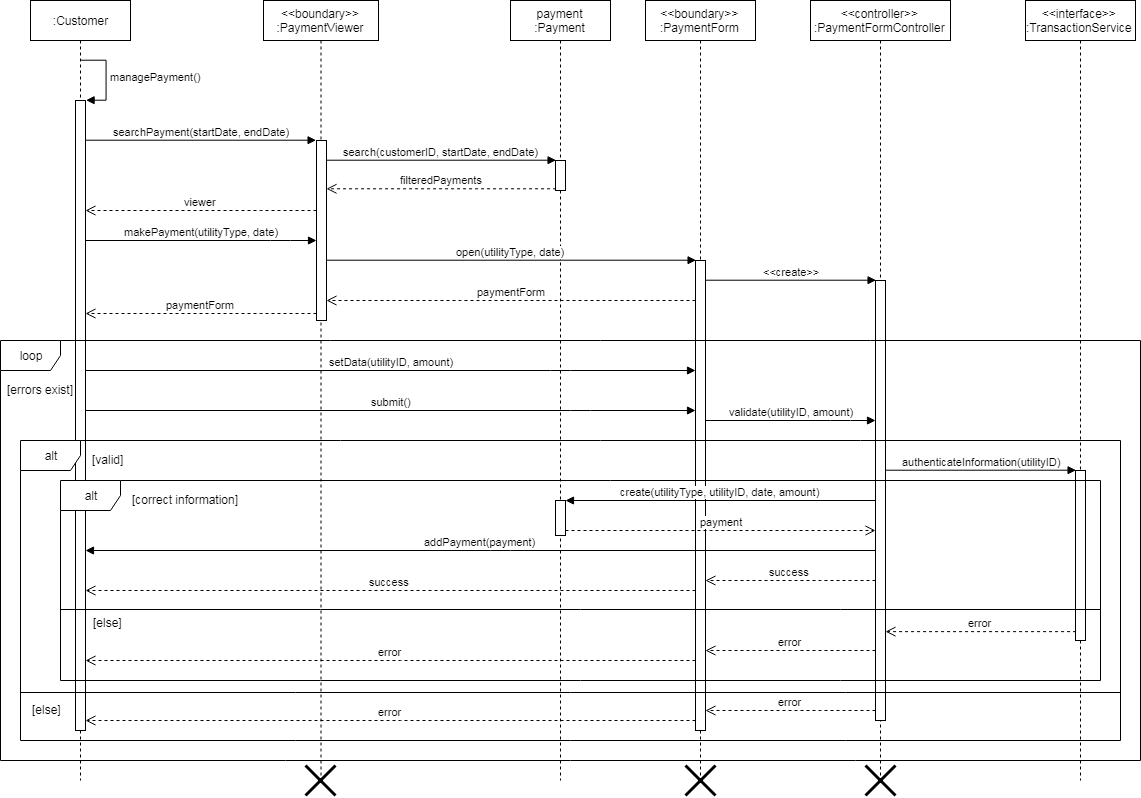

The diagram above was exported from draw.io. Its source (the exported page's mxGraphModel, read from the mxfile embedded in the PNG):
<mxGraphModel dx="1543" dy="636" grid="1" gridSize="10" guides="1" tooltips="1" connect="1" arrows="1" fold="1" page="1" pageScale="1" pageWidth="850" pageHeight="1100" math="0" shadow="0">
  <root>
    <mxCell id="wEVVw_OWQ-K8av8b-zpL-0" />
    <mxCell id="wEVVw_OWQ-K8av8b-zpL-1" parent="wEVVw_OWQ-K8av8b-zpL-0" />
    <mxCell id="YK0k0HyRBoo_h91Z59ka-0" value=":Customer" style="shape=umlLifeline;perimeter=lifelinePerimeter;whiteSpace=wrap;html=1;container=1;collapsible=0;recursiveResize=0;outlineConnect=0;" vertex="1" parent="wEVVw_OWQ-K8av8b-zpL-1">
      <mxGeometry x="70" y="20" width="100" height="780" as="geometry" />
    </mxCell>
    <mxCell id="YK0k0HyRBoo_h91Z59ka-1" value="" style="html=1;points=[];perimeter=orthogonalPerimeter;" vertex="1" parent="YK0k0HyRBoo_h91Z59ka-0">
      <mxGeometry x="45" y="100" width="10" height="630" as="geometry" />
    </mxCell>
    <mxCell id="YK0k0HyRBoo_h91Z59ka-2" value="&lt;span&gt;managePayment()&lt;/span&gt;" style="edgeStyle=orthogonalEdgeStyle;html=1;align=left;spacingLeft=2;endArrow=block;rounded=0;entryX=1;entryY=0;" edge="1" parent="YK0k0HyRBoo_h91Z59ka-0" target="YK0k0HyRBoo_h91Z59ka-1">
      <mxGeometry relative="1" as="geometry">
        <mxPoint x="50" y="60" as="sourcePoint" />
        <Array as="points">
          <mxPoint x="75" y="60" />
          <mxPoint x="75" y="100" />
        </Array>
      </mxGeometry>
    </mxCell>
    <mxCell id="YK0k0HyRBoo_h91Z59ka-3" value="&amp;lt;&amp;lt;boundary&amp;gt;&amp;gt;&lt;br&gt;:PaymentViewer" style="shape=umlLifeline;perimeter=lifelinePerimeter;whiteSpace=wrap;html=1;container=1;collapsible=0;recursiveResize=0;outlineConnect=0;" vertex="1" parent="wEVVw_OWQ-K8av8b-zpL-1">
      <mxGeometry x="303" y="20" width="115" height="780" as="geometry" />
    </mxCell>
    <mxCell id="YK0k0HyRBoo_h91Z59ka-4" value="" style="html=1;points=[];perimeter=orthogonalPerimeter;" vertex="1" parent="YK0k0HyRBoo_h91Z59ka-3">
      <mxGeometry x="53" y="140" width="10" height="180" as="geometry" />
    </mxCell>
    <mxCell id="YK0k0HyRBoo_h91Z59ka-5" value="&lt;span&gt;searchPayment(startDate, endDate)&lt;br&gt;&lt;/span&gt;" style="html=1;verticalAlign=bottom;endArrow=block;entryX=0;entryY=0;" edge="1" parent="wEVVw_OWQ-K8av8b-zpL-1" source="YK0k0HyRBoo_h91Z59ka-1" target="YK0k0HyRBoo_h91Z59ka-4">
      <mxGeometry relative="1" as="geometry">
        <mxPoint x="365" y="140" as="sourcePoint" />
      </mxGeometry>
    </mxCell>
    <mxCell id="YK0k0HyRBoo_h91Z59ka-6" value="viewer" style="html=1;verticalAlign=bottom;endArrow=open;dashed=1;endSize=8;" edge="1" parent="wEVVw_OWQ-K8av8b-zpL-1" source="YK0k0HyRBoo_h91Z59ka-4" target="YK0k0HyRBoo_h91Z59ka-1">
      <mxGeometry relative="1" as="geometry">
        <mxPoint x="365" y="216" as="targetPoint" />
        <Array as="points">
          <mxPoint x="310" y="230" />
        </Array>
      </mxGeometry>
    </mxCell>
    <mxCell id="YK0k0HyRBoo_h91Z59ka-7" value="payment&lt;br&gt;:Payment" style="shape=umlLifeline;perimeter=lifelinePerimeter;whiteSpace=wrap;html=1;container=1;collapsible=0;recursiveResize=0;outlineConnect=0;" vertex="1" parent="wEVVw_OWQ-K8av8b-zpL-1">
      <mxGeometry x="550" y="20" width="100" height="780" as="geometry" />
    </mxCell>
    <mxCell id="YK0k0HyRBoo_h91Z59ka-10" value="" style="html=1;points=[];perimeter=orthogonalPerimeter;" vertex="1" parent="YK0k0HyRBoo_h91Z59ka-7">
      <mxGeometry x="45" y="160" width="10" height="30" as="geometry" />
    </mxCell>
    <mxCell id="hYSlQIKxAOybXC_wwbCc-1" value="" style="html=1;points=[];perimeter=orthogonalPerimeter;" vertex="1" parent="YK0k0HyRBoo_h91Z59ka-7">
      <mxGeometry x="45" y="500" width="10" height="35" as="geometry" />
    </mxCell>
    <mxCell id="YK0k0HyRBoo_h91Z59ka-15" value="&amp;lt;&amp;lt;boundary&amp;gt;&amp;gt;&lt;br&gt;:PaymentForm" style="html=1;points=[];perimeter=orthogonalPerimeter;shape=umlLifeline;participant=label;fontFamily=Helvetica;fontSize=12;fontColor=#000000;align=center;strokeColor=#000000;fillColor=#ffffff;recursiveResize=0;container=1;collapsible=0;size=40;" vertex="1" parent="wEVVw_OWQ-K8av8b-zpL-1">
      <mxGeometry x="685" y="20" width="110" height="780" as="geometry" />
    </mxCell>
    <mxCell id="6-hYe8lCWY_QDPsLLlLG-35" value="" style="html=1;points=[];perimeter=orthogonalPerimeter;" vertex="1" parent="YK0k0HyRBoo_h91Z59ka-15">
      <mxGeometry x="50" y="260" width="10" height="470" as="geometry" />
    </mxCell>
    <mxCell id="YK0k0HyRBoo_h91Z59ka-38" value="search(customerID, startDate, endDate)" style="html=1;verticalAlign=bottom;endArrow=block;entryX=0;entryY=0;" edge="1" parent="wEVVw_OWQ-K8av8b-zpL-1" source="YK0k0HyRBoo_h91Z59ka-4" target="YK0k0HyRBoo_h91Z59ka-10">
      <mxGeometry relative="1" as="geometry">
        <mxPoint x="465" y="180" as="sourcePoint" />
      </mxGeometry>
    </mxCell>
    <mxCell id="YK0k0HyRBoo_h91Z59ka-39" value="filteredPayments" style="html=1;verticalAlign=bottom;endArrow=open;dashed=1;endSize=8;exitX=0;exitY=0.95;" edge="1" parent="wEVVw_OWQ-K8av8b-zpL-1" source="YK0k0HyRBoo_h91Z59ka-10" target="YK0k0HyRBoo_h91Z59ka-4">
      <mxGeometry relative="1" as="geometry">
        <mxPoint x="465" y="256" as="targetPoint" />
      </mxGeometry>
    </mxCell>
    <mxCell id="6-hYe8lCWY_QDPsLLlLG-36" value="open(utilityType, date)" style="html=1;verticalAlign=bottom;endArrow=block;entryX=0;entryY=0;" edge="1" target="6-hYe8lCWY_QDPsLLlLG-35" parent="wEVVw_OWQ-K8av8b-zpL-1" source="YK0k0HyRBoo_h91Z59ka-4">
      <mxGeometry relative="1" as="geometry">
        <mxPoint x="380" y="250" as="sourcePoint" />
      </mxGeometry>
    </mxCell>
    <mxCell id="6-hYe8lCWY_QDPsLLlLG-37" value="error" style="html=1;verticalAlign=bottom;endArrow=open;dashed=1;endSize=8;" edge="1" source="6-hYe8lCWY_QDPsLLlLG-35" parent="wEVVw_OWQ-K8av8b-zpL-1" target="YK0k0HyRBoo_h91Z59ka-1">
      <mxGeometry relative="1" as="geometry">
        <mxPoint x="670" y="326" as="targetPoint" />
        <Array as="points">
          <mxPoint x="430" y="680" />
        </Array>
      </mxGeometry>
    </mxCell>
    <mxCell id="e2A_QHBK7GZ2wOci8cmQ-2" value="&amp;lt;&amp;lt;controller&amp;gt;&amp;gt;&lt;br&gt;:PaymentFormController" style="html=1;points=[];perimeter=orthogonalPerimeter;shape=umlLifeline;participant=label;fontFamily=Helvetica;fontSize=12;fontColor=#000000;align=center;strokeColor=#000000;fillColor=#ffffff;recursiveResize=0;container=1;collapsible=0;size=40;" vertex="1" parent="wEVVw_OWQ-K8av8b-zpL-1">
      <mxGeometry x="850" y="20" width="140" height="780" as="geometry" />
    </mxCell>
    <mxCell id="e2A_QHBK7GZ2wOci8cmQ-7" value="" style="html=1;points=[];perimeter=orthogonalPerimeter;" vertex="1" parent="e2A_QHBK7GZ2wOci8cmQ-2">
      <mxGeometry x="65" y="280" width="10" height="440" as="geometry" />
    </mxCell>
    <mxCell id="e2A_QHBK7GZ2wOci8cmQ-8" value="&amp;lt;&amp;lt;create&amp;gt;&amp;gt;" style="html=1;verticalAlign=bottom;endArrow=block;entryX=0;entryY=0;" edge="1" target="e2A_QHBK7GZ2wOci8cmQ-7" parent="wEVVw_OWQ-K8av8b-zpL-1" source="6-hYe8lCWY_QDPsLLlLG-35">
      <mxGeometry relative="1" as="geometry">
        <mxPoint x="845" y="270" as="sourcePoint" />
      </mxGeometry>
    </mxCell>
    <mxCell id="e2A_QHBK7GZ2wOci8cmQ-9" value="error&lt;br&gt;" style="html=1;verticalAlign=bottom;endArrow=open;dashed=1;endSize=8;" edge="1" source="e2A_QHBK7GZ2wOci8cmQ-7" parent="wEVVw_OWQ-K8av8b-zpL-1" target="6-hYe8lCWY_QDPsLLlLG-35">
      <mxGeometry relative="1" as="geometry">
        <mxPoint x="845" y="346" as="targetPoint" />
        <mxPoint x="900" y="680" as="sourcePoint" />
        <Array as="points">
          <mxPoint x="860" y="670" />
        </Array>
      </mxGeometry>
    </mxCell>
    <mxCell id="a9P-vnTAawq1qs2JVrcY-1" value="paymentForm" style="html=1;verticalAlign=bottom;endArrow=open;dashed=1;endSize=8;" edge="1" parent="wEVVw_OWQ-K8av8b-zpL-1" source="6-hYe8lCWY_QDPsLLlLG-35" target="YK0k0HyRBoo_h91Z59ka-4">
      <mxGeometry relative="1" as="geometry">
        <mxPoint x="600" y="330" as="sourcePoint" />
        <mxPoint x="400" y="300" as="targetPoint" />
        <Array as="points">
          <mxPoint x="510" y="320" />
        </Array>
      </mxGeometry>
    </mxCell>
    <mxCell id="a9P-vnTAawq1qs2JVrcY-2" value="setData(utilityID, amount)" style="html=1;verticalAlign=bottom;endArrow=block;" edge="1" parent="wEVVw_OWQ-K8av8b-zpL-1" source="YK0k0HyRBoo_h91Z59ka-1" target="6-hYe8lCWY_QDPsLLlLG-35">
      <mxGeometry width="80" relative="1" as="geometry">
        <mxPoint x="300" y="350" as="sourcePoint" />
        <mxPoint x="380" y="350" as="targetPoint" />
        <Array as="points">
          <mxPoint x="600" y="390" />
        </Array>
      </mxGeometry>
    </mxCell>
    <mxCell id="ej9bjiyRIq8zFMY_l2oB-0" value="makePayment(utilityType, date)" style="html=1;verticalAlign=bottom;endArrow=block;" edge="1" parent="wEVVw_OWQ-K8av8b-zpL-1" source="YK0k0HyRBoo_h91Z59ka-1" target="YK0k0HyRBoo_h91Z59ka-4">
      <mxGeometry width="80" relative="1" as="geometry">
        <mxPoint x="170" y="190" as="sourcePoint" />
        <mxPoint x="250" y="190" as="targetPoint" />
        <Array as="points">
          <mxPoint x="320" y="260" />
        </Array>
      </mxGeometry>
    </mxCell>
    <mxCell id="ej9bjiyRIq8zFMY_l2oB-1" value="paymentForm" style="html=1;verticalAlign=bottom;endArrow=open;dashed=1;endSize=8;" edge="1" parent="wEVVw_OWQ-K8av8b-zpL-1">
      <mxGeometry relative="1" as="geometry">
        <mxPoint x="356" y="333" as="sourcePoint" />
        <mxPoint x="125" y="333" as="targetPoint" />
        <Array as="points">
          <mxPoint x="310" y="333" />
          <mxPoint x="240" y="333" />
        </Array>
      </mxGeometry>
    </mxCell>
    <mxCell id="SOsr2k4VdEWdhKsOipVH-0" value="submit()" style="html=1;verticalAlign=bottom;endArrow=block;" edge="1" parent="wEVVw_OWQ-K8av8b-zpL-1" source="YK0k0HyRBoo_h91Z59ka-1" target="6-hYe8lCWY_QDPsLLlLG-35">
      <mxGeometry width="80" relative="1" as="geometry">
        <mxPoint x="135" y="400" as="sourcePoint" />
        <mxPoint x="745" y="400" as="targetPoint" />
        <Array as="points">
          <mxPoint x="620" y="430" />
        </Array>
      </mxGeometry>
    </mxCell>
    <mxCell id="SOsr2k4VdEWdhKsOipVH-1" value="validate(utilityID, amount)" style="html=1;verticalAlign=bottom;endArrow=block;" edge="1" parent="wEVVw_OWQ-K8av8b-zpL-1" source="6-hYe8lCWY_QDPsLLlLG-35" target="e2A_QHBK7GZ2wOci8cmQ-7">
      <mxGeometry relative="1" as="geometry">
        <mxPoint x="755" y="310" as="sourcePoint" />
        <mxPoint x="925" y="310" as="targetPoint" />
        <Array as="points">
          <mxPoint x="880" y="440" />
        </Array>
      </mxGeometry>
    </mxCell>
    <mxCell id="-UgF4br9y65XoUPT6ZBX-0" value="&amp;lt;&amp;lt;interface&amp;gt;&amp;gt;&lt;br&gt;:TransactionService" style="html=1;points=[];perimeter=orthogonalPerimeter;shape=umlLifeline;participant=label;fontFamily=Helvetica;fontSize=12;fontColor=#000000;align=center;strokeColor=#000000;fillColor=#ffffff;recursiveResize=0;container=1;collapsible=0;" vertex="1" parent="wEVVw_OWQ-K8av8b-zpL-1">
      <mxGeometry x="1065" y="20" width="110" height="780" as="geometry" />
    </mxCell>
    <mxCell id="JDgnc2cu0EDZxSiEgfLj-0" value="" style="html=1;points=[];perimeter=orthogonalPerimeter;" vertex="1" parent="-UgF4br9y65XoUPT6ZBX-0">
      <mxGeometry x="50" y="470" width="10" height="170" as="geometry" />
    </mxCell>
    <mxCell id="JDgnc2cu0EDZxSiEgfLj-1" value="authenticateInformation(utilityID)" style="html=1;verticalAlign=bottom;endArrow=block;entryX=0;entryY=0;" edge="1" target="JDgnc2cu0EDZxSiEgfLj-0" parent="wEVVw_OWQ-K8av8b-zpL-1" source="e2A_QHBK7GZ2wOci8cmQ-7">
      <mxGeometry relative="1" as="geometry">
        <mxPoint x="1085" y="470.5" as="sourcePoint" />
      </mxGeometry>
    </mxCell>
    <mxCell id="JDgnc2cu0EDZxSiEgfLj-2" value="error" style="html=1;verticalAlign=bottom;endArrow=open;dashed=1;endSize=8;exitX=0;exitY=0.95;" edge="1" source="JDgnc2cu0EDZxSiEgfLj-0" parent="wEVVw_OWQ-K8av8b-zpL-1" target="e2A_QHBK7GZ2wOci8cmQ-7">
      <mxGeometry relative="1" as="geometry">
        <mxPoint x="1085" y="546.5" as="targetPoint" />
      </mxGeometry>
    </mxCell>
    <mxCell id="hYSlQIKxAOybXC_wwbCc-2" value="create(utilityType, utilityID, date, amount)" style="html=1;verticalAlign=bottom;endArrow=block;" edge="1" target="hYSlQIKxAOybXC_wwbCc-1" parent="wEVVw_OWQ-K8av8b-zpL-1" source="e2A_QHBK7GZ2wOci8cmQ-7">
      <mxGeometry relative="1" as="geometry">
        <mxPoint x="1200" y="525" as="sourcePoint" />
      </mxGeometry>
    </mxCell>
    <mxCell id="hYSlQIKxAOybXC_wwbCc-3" value="payment" style="html=1;verticalAlign=bottom;endArrow=open;dashed=1;endSize=8;" edge="1" source="hYSlQIKxAOybXC_wwbCc-1" parent="wEVVw_OWQ-K8av8b-zpL-1" target="e2A_QHBK7GZ2wOci8cmQ-7">
      <mxGeometry relative="1" as="geometry">
        <mxPoint x="1200" y="601" as="targetPoint" />
        <Array as="points">
          <mxPoint x="760" y="550" />
        </Array>
      </mxGeometry>
    </mxCell>
    <mxCell id="hYSlQIKxAOybXC_wwbCc-5" value="addPayment(payment)" style="html=1;verticalAlign=bottom;endArrow=block;" edge="1" parent="wEVVw_OWQ-K8av8b-zpL-1" source="e2A_QHBK7GZ2wOci8cmQ-7" target="YK0k0HyRBoo_h91Z59ka-1">
      <mxGeometry width="80" relative="1" as="geometry">
        <mxPoint x="830" y="590" as="sourcePoint" />
        <mxPoint x="280" y="590" as="targetPoint" />
        <Array as="points">
          <mxPoint x="540" y="570" />
        </Array>
      </mxGeometry>
    </mxCell>
    <mxCell id="DSfxxhVmWnpc1O6oEupm-0" value="success" style="html=1;verticalAlign=bottom;endArrow=open;dashed=1;endSize=8;" edge="1" parent="wEVVw_OWQ-K8av8b-zpL-1" source="e2A_QHBK7GZ2wOci8cmQ-7" target="6-hYe8lCWY_QDPsLLlLG-35">
      <mxGeometry relative="1" as="geometry">
        <mxPoint x="755" y="690" as="targetPoint" />
        <mxPoint x="925" y="690" as="sourcePoint" />
        <Array as="points">
          <mxPoint x="870" y="600" />
        </Array>
      </mxGeometry>
    </mxCell>
    <mxCell id="DSfxxhVmWnpc1O6oEupm-1" value="success" style="html=1;verticalAlign=bottom;endArrow=open;dashed=1;endSize=8;" edge="1" parent="wEVVw_OWQ-K8av8b-zpL-1" source="6-hYe8lCWY_QDPsLLlLG-35" target="YK0k0HyRBoo_h91Z59ka-1">
      <mxGeometry relative="1" as="geometry">
        <mxPoint x="135" y="698" as="targetPoint" />
        <mxPoint x="745" y="698" as="sourcePoint" />
        <Array as="points">
          <mxPoint x="440" y="610" />
        </Array>
      </mxGeometry>
    </mxCell>
    <mxCell id="DSfxxhVmWnpc1O6oEupm-3" value="error" style="html=1;verticalAlign=bottom;endArrow=open;dashed=1;endSize=8;" edge="1" parent="wEVVw_OWQ-K8av8b-zpL-1" source="e2A_QHBK7GZ2wOci8cmQ-7" target="6-hYe8lCWY_QDPsLLlLG-35">
      <mxGeometry relative="1" as="geometry">
        <mxPoint x="755" y="690" as="targetPoint" />
        <mxPoint x="925" y="690" as="sourcePoint" />
        <Array as="points">
          <mxPoint x="870" y="730" />
        </Array>
      </mxGeometry>
    </mxCell>
    <mxCell id="DSfxxhVmWnpc1O6oEupm-4" value="error" style="html=1;verticalAlign=bottom;endArrow=open;dashed=1;endSize=8;" edge="1" parent="wEVVw_OWQ-K8av8b-zpL-1" source="6-hYe8lCWY_QDPsLLlLG-35" target="YK0k0HyRBoo_h91Z59ka-1">
      <mxGeometry relative="1" as="geometry">
        <mxPoint x="135" y="690" as="targetPoint" />
        <mxPoint x="745" y="690" as="sourcePoint" />
        <Array as="points">
          <mxPoint x="450" y="740" />
        </Array>
      </mxGeometry>
    </mxCell>
    <mxCell id="3ZMx8JeboTsywNkY4JI5-1" value="" style="line;strokeWidth=1;fillColor=none;align=left;verticalAlign=middle;spacingTop=-1;spacingLeft=3;spacingRight=3;rotatable=0;labelPosition=right;points=[];portConstraint=eastwest;" vertex="1" parent="wEVVw_OWQ-K8av8b-zpL-1">
      <mxGeometry x="60" y="708" width="1100" height="8" as="geometry" />
    </mxCell>
    <mxCell id="mnHXIXTKuhXmsnfFqJpL-0" value="[errors exist]" style="text;html=1;resizable=0;points=[];autosize=1;align=left;verticalAlign=top;spacingTop=-4;" vertex="1" parent="wEVVw_OWQ-K8av8b-zpL-1">
      <mxGeometry x="45" y="400" width="80" height="20" as="geometry" />
    </mxCell>
    <mxCell id="mnHXIXTKuhXmsnfFqJpL-3" value="[valid]" style="text;html=1;resizable=0;points=[];autosize=1;align=left;verticalAlign=top;spacingTop=-4;" vertex="1" parent="wEVVw_OWQ-K8av8b-zpL-1">
      <mxGeometry x="130" y="470" width="50" height="20" as="geometry" />
    </mxCell>
    <mxCell id="mnHXIXTKuhXmsnfFqJpL-4" value="[else]" style="text;html=1;resizable=0;points=[];autosize=1;align=left;verticalAlign=top;spacingTop=-4;" vertex="1" parent="wEVVw_OWQ-K8av8b-zpL-1">
      <mxGeometry x="70" y="720" width="40" height="20" as="geometry" />
    </mxCell>
    <mxCell id="eBcR4809VB_Yy2o-4zL6-0" value="[correct information]" style="text;html=1;resizable=0;points=[];autosize=1;align=left;verticalAlign=top;spacingTop=-4;" vertex="1" parent="wEVVw_OWQ-K8av8b-zpL-1">
      <mxGeometry x="170" y="510" width="120" height="20" as="geometry" />
    </mxCell>
    <mxCell id="eBcR4809VB_Yy2o-4zL6-2" value="" style="line;strokeWidth=1;fillColor=none;align=left;verticalAlign=middle;spacingTop=-1;spacingLeft=3;spacingRight=3;rotatable=0;labelPosition=right;points=[];portConstraint=eastwest;" vertex="1" parent="wEVVw_OWQ-K8av8b-zpL-1">
      <mxGeometry x="100" y="625" width="1040" height="8" as="geometry" />
    </mxCell>
    <mxCell id="_C0W5Hp8qu_AxLE41UsZ-0" value="[else]" style="text;html=1;resizable=0;points=[];autosize=1;align=left;verticalAlign=top;spacingTop=-4;" vertex="1" parent="wEVVw_OWQ-K8av8b-zpL-1">
      <mxGeometry x="131" y="633" width="40" height="20" as="geometry" />
    </mxCell>
    <mxCell id="jDK-BN0cJc6-JqGsGnno-0" value="loop" style="shape=umlFrame;whiteSpace=wrap;html=1;" vertex="1" parent="wEVVw_OWQ-K8av8b-zpL-1">
      <mxGeometry x="40" y="360" width="1140" height="420" as="geometry" />
    </mxCell>
    <mxCell id="YLd46QEUxs0w9GLEIogf-0" value="alt" style="shape=umlFrame;whiteSpace=wrap;html=1;" vertex="1" parent="wEVVw_OWQ-K8av8b-zpL-1">
      <mxGeometry x="60" y="460" width="1100" height="300" as="geometry" />
    </mxCell>
    <mxCell id="eGckHWhai95NPy4X8FXQ-0" value="alt" style="shape=umlFrame;whiteSpace=wrap;html=1;" vertex="1" parent="wEVVw_OWQ-K8av8b-zpL-1">
      <mxGeometry x="100" y="500" width="1040" height="200" as="geometry" />
    </mxCell>
    <mxCell id="9rHFveYJQWLIC5IHqD1k-0" value="" style="shape=umlDestroy;whiteSpace=wrap;html=1;strokeWidth=3;" vertex="1" parent="wEVVw_OWQ-K8av8b-zpL-1">
      <mxGeometry x="345" y="785" width="30" height="30" as="geometry" />
    </mxCell>
    <mxCell id="9rHFveYJQWLIC5IHqD1k-1" value="" style="shape=umlDestroy;whiteSpace=wrap;html=1;strokeWidth=3;" vertex="1" parent="wEVVw_OWQ-K8av8b-zpL-1">
      <mxGeometry x="725" y="785" width="30" height="30" as="geometry" />
    </mxCell>
    <mxCell id="9rHFveYJQWLIC5IHqD1k-2" value="" style="shape=umlDestroy;whiteSpace=wrap;html=1;strokeWidth=3;" vertex="1" parent="wEVVw_OWQ-K8av8b-zpL-1">
      <mxGeometry x="905" y="785" width="30" height="30" as="geometry" />
    </mxCell>
  </root>
</mxGraphModel>